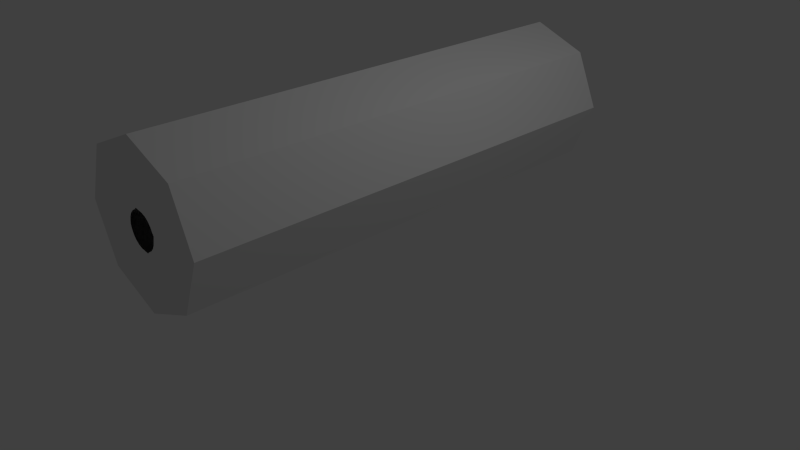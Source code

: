 # Source: octagonal_prism.blend  (saved by Blender 2.73.0; exported with 4.5.12 LTS)
import bpy
from mathutils import Matrix  # noqa: F401  (used for matrix-valued properties, if any)

bpy.ops.wm.read_factory_settings(use_empty=True)
scene = bpy.context.scene
scene.name = 'Scene'

# ---- collections
col_collection_1 = bpy.data.collections.new('Collection 1'); scene.collection.children.link(col_collection_1)

# ---- world
world_world = bpy.data.worlds.new('World'); scene.world = world_world
world_world.color = (0.05088, 0.05088, 0.05088)
world_world.use_sun_shadow = False
world_world.sun_shadow_jitter_overblur = 0.0
world_world.cycles.sampling_method = 'MANUAL'
world_world.cycles.sample_map_resolution = 256

# ---- cameras
cam_camera = bpy.data.cameras.new('Camera')
cam_camera.clip_end = 100.0
cam_camera.lens = 35.0
cam_camera.sensor_width = 32.0
cam_camera.sensor_height = 18.0
cam_camera.ortho_scale = 7.314
cam_camera.dof.focus_distance = 0.0
cam_camera.dof.aperture_fstop = 128.0

# ---- lights
light_lamp = bpy.data.lights.new('Lamp', 'POINT')
light_lamp.transmission_factor = 0.0
light_lamp.cutoff_distance = 30.0
light_lamp.energy = 100.0
light_lamp.shadow_buffer_clip_start = 1.001
light_lamp.shadow_soft_size = 0.1
light_lamp.shadow_maximum_resolution = 0.006
light_lamp.use_absolute_resolution = True
light_lamp.cycles.use_multiple_importance_sampling = False

# ---- meshes
me_circle = bpy.data.meshes.new('Circle')
me_circle.from_pydata([(-6.812e-16, 1.0, -3.068), (-0.7071, 0.7071, -3.068), (-1.0, -2.753e-07, -3.068), (-0.7071, -0.7071, -3.068), (8.742e-08, -1.0, -3.068), (0.7071, -0.7071, -3.068), (1.0, -2.197e-07, -3.068), (0.7071, 0.7071, -3.068), (7.013e-16, 1.0, 3.158), (-0.7071, 0.7071, 3.158), (-1.0, 1.947e-07, 3.158), (-0.7071, -0.7071, 3.158), (8.742e-08, -1.0, 3.158), (0.7071, -0.7071, 3.158), (1.0, 2.504e-07, 3.158), (0.7071, 0.7071, 3.158), (0.07478, -0.1962, -3.068), (0.01425, -0.2044, -3.068), (-0.01582, -0.2084, -3.068), (-0.04413, -0.2122, -3.068), (-0.07438, -0.1865, -3.068), (-0.1249, -0.1569, -3.068), (-0.166, -0.1158, -3.068), (-0.1956, -0.06528, -3.068), (0.2556, -0.003231, 3.158), (0.2338, -0.03718, 3.158), (0.2109, -0.09158, 3.158), (0.1753, -0.1377, 3.158), (0.1292, -0.1733, 3.158), (0.07478, -0.1962, 3.158), (0.01425, -0.2044, 3.158), (-0.01582, -0.2084, 3.158), (-0.04413, -0.2122, 3.158), (-0.07438, -0.1865, 3.158), (-0.1249, -0.1569, 3.158), (-0.166, -0.1158, 3.158), (-0.1956, -0.06528, 3.158), (-0.2114, -0.007547, 3.158), (-0.2175, 0.02418, 3.158), (-0.2114, 0.05424, 3.158), (0.1292, -0.1733, -3.068), (0.1753, -0.1377, -3.068), (0.2109, -0.09157, -3.068), (0.2338, -0.03718, -3.068), (0.2556, -0.003231, -3.068), (-0.2053, 0.08387, 3.158), (-0.1824, 0.1383, 3.158), (-0.1468, 0.1844, 3.158), (-0.1007, 0.22, 3.158), (-0.04628, 0.2429, 3.158), (0.01425, 0.2511, 3.158), (0.04432, 0.2551, 3.158), (0.07262, 0.2589, 3.158), (0.1029, 0.2332, 3.158), (0.1534, 0.2036, 3.158), (0.1945, 0.1625, 3.158), (0.2241, 0.112, 3.158), (0.2399, 0.05424, 3.158), (0.2479, 0.02497, 3.158), (-0.2114, -0.007547, -3.068), (-0.2175, 0.02418, -3.068), (-0.2114, 0.05424, -3.068), (-0.2053, 0.08387, -3.068), (-0.1824, 0.1383, -3.068), (-0.1468, 0.1844, -3.068), (-0.1007, 0.22, -3.068), (-0.04628, 0.2429, -3.068), (0.01425, 0.2511, -3.068), (0.04432, 0.2551, -3.068), (0.07262, 0.2589, -3.068), (0.1029, 0.2332, -3.068), (0.1534, 0.2036, -3.068), (0.1945, 0.1625, -3.068), (0.2241, 0.112, -3.068), (0.2399, 0.05424, -3.068), (0.2479, 0.02497, -3.068)], [], [(2, 61, 60, 59, 23, 22, 21, 20, 19, 18, 17, 16, 40, 41, 42, 43, 44, 6, 5, 4, 3), (7, 0, 8, 15), (6, 7, 15, 14), (5, 6, 14, 13), (4, 5, 13, 12), (3, 4, 12, 11), (2, 3, 11, 10), (1, 2, 10, 9), (0, 1, 9, 8), (1, 0, 7, 6, 44, 75, 74, 73, 72, 71, 70, 69, 68, 67, 66, 65, 64, 63, 62, 61, 2), (10, 11, 12, 13, 14, 24, 25, 26, 27, 28, 29, 30, 31, 32, 33, 34, 35, 36, 37, 38, 39), (9, 10, 39, 45, 46, 47, 48, 49, 50, 51, 52, 53, 54, 55, 56, 57, 58, 24, 14, 15, 8)])
me_circle.use_remesh_preserve_volume = False
me_circle.use_remesh_preserve_attributes = False
me_circle.use_mirror_vertex_groups = False
me_circle.update()

# ---- objects
ob_circle = bpy.data.objects.new('Circle', me_circle)
ob_lamp = bpy.data.objects.new('Lamp', light_lamp)
ob_camera = bpy.data.objects.new('Camera', cam_camera)

# ---- transforms, parenting, visibility, modifiers, constraints
ob_circle.location = (0.0, 0.0, 1.451)
ob_circle.rotation_euler = (-1.571, -2.22e-16, 2.22e-16)
ob_circle.lineart.crease_threshold = 0.0
ob_lamp.location = (4.076, 1.005, 5.904)
ob_lamp.rotation_euler = (0.6503, 0.05522, 1.866)
ob_lamp.lock_rotations_4d = False
ob_lamp.empty_display_type = 'ARROWS'
ob_lamp.color = (0.0, 0.0, 0.0, 0.0)
ob_lamp.lineart.crease_threshold = 0.0
ob_camera.location = (7.481, -6.508, 5.344)
ob_camera.rotation_euler = (1.109, 0.01082, 0.8149)
ob_camera.lock_rotations_4d = False
ob_camera.empty_display_type = 'ARROWS'
ob_camera.color = (0.0, 0.0, 0.0, 0.0)
ob_camera.display_type = 'WIRE'
ob_camera.lineart.crease_threshold = 0.0

# ---- collection membership
col_collection_1.objects.link(ob_circle)
col_collection_1.objects.link(ob_lamp)
col_collection_1.objects.link(ob_camera)

# ---- scene / render settings (as saved in the file)
scene.camera = ob_camera
scene.frame_start = 1; scene.frame_end = 250; scene.frame_set(1)
scene.render.engine = 'BLENDER_EEVEE_NEXT'
scene.render.resolution_percentage = 50
scene.render.dither_intensity = 0.0
scene.cycles.use_denoising = False
scene.cycles.samples = 10
scene.cycles.sampling_pattern = 'TABULATED_SOBOL'
scene.cycles.light_sampling_threshold = 0.0
scene.cycles.use_adaptive_sampling = False
scene.cycles.use_light_tree = False
scene.cycles.blur_glossy = 0.0
scene.cycles.pixel_filter_type = 'GAUSSIAN'
scene.cycles.sample_clamp_indirect = 0.0
scene.view_settings.view_transform = 'Standard'
bpy.context.view_layer.update()
